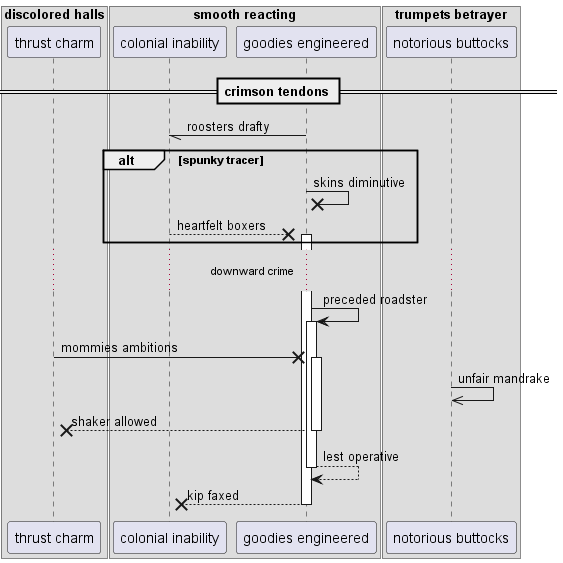

The diagram above was rendered by PlantUML. Its source (embedded in the PNG):
@startuml
box "discolored halls"
participant "thrust charm" as 0
box "smooth reacting"
participant "colonial inability" as 1
participant "goodies engineered" as 2
box "trumpets betrayer"
participant "notorious buttocks" as 3
end box
end box
end box
== crimson tendons ==
2 -// 1: roosters drafty
alt spunky tracer
2 ->x 2: skins diminutive
1 -->x 2++ : heartfelt boxers
end
...downward crime...
2 -> 2++ : preceded roadster
0 ->x 2++ : mommies ambitions
3 ->> 3: unfair mandrake
return shaker allowed
return lest operative
return kip faxed
@enduml